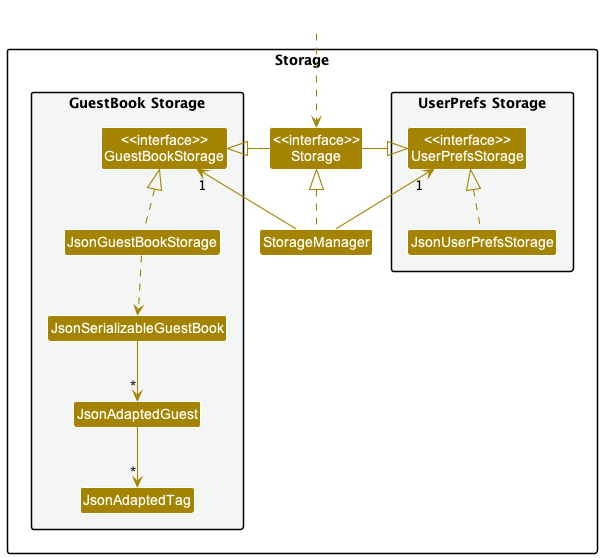

The diagram above was rendered by PlantUML. Its source (embedded in the PNG):
@startuml
!include style.puml
skinparam arrowThickness 1.1
skinparam arrowColor STORAGE_COLOR
skinparam classBackgroundColor STORAGE_COLOR

package Storage{

package "UserPrefs Storage" #F4F6F6{
Class "<<interface>>\nUserPrefsStorage" as UserPrefsStorage
Class JsonUserPrefsStorage
}

Class "<<interface>>\nStorage" as Storage
Class StorageManager

package "GuestBook Storage" #F4F6F6{
Class "<<interface>>\nGuestBookStorage" as GuestBookStorage
Class JsonGuestBookStorage
Class JsonSerializableGuestBook
Class JsonAdaptedGuest
Class JsonAdaptedTag
}

}

Class HiddenOutside #FFFFFF
HiddenOutside ..> Storage

StorageManager .up.|> Storage
StorageManager -up-> "1" UserPrefsStorage
StorageManager -up-> "1" GuestBookStorage

Storage -left-|> UserPrefsStorage
Storage -right-|> GuestBookStorage

JsonUserPrefsStorage .up.|> UserPrefsStorage
JsonGuestBookStorage .up.|> GuestBookStorage
JsonGuestBookStorage ..> JsonSerializableGuestBook
JsonSerializableGuestBook --> "*" JsonAdaptedGuest
JsonAdaptedGuest --> "*" JsonAdaptedTag

@enduml